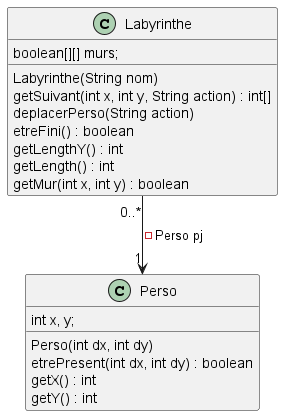

The diagram above was rendered by PlantUML. Its source (embedded in the PNG):
@startuml
'https://plantuml.com/class-diagram


Labyrinthe "0..*"  -->  "1" Perso : - Perso pj

class Labyrinthe {
boolean[][] murs;
Labyrinthe(String nom)
getSuivant(int x, int y, String action) : int[]
deplacerPerso(String action)
etreFini() : boolean
getLengthY() : int
getLength() : int
getMur(int x, int y) : boolean
}

class Perso {
int x, y;
Perso(int dx, int dy)
etrePresent(int dx, int dy) : boolean
getX() : int
getY() : int
}


@enduml